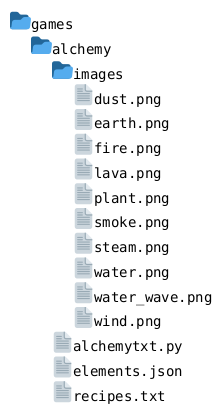

The diagram above was rendered by PlantUML. Its source (embedded in the PNG):
@startfiles
/games/alchemy/images/dust.png
/games/alchemy/images/earth.png
/games/alchemy/images/fire.png
/games/alchemy/images/lava.png
/games/alchemy/images/plant.png
/games/alchemy/images/smoke.png
/games/alchemy/images/steam.png
/games/alchemy/images/water.png
/games/alchemy/images/water_wave.png
/games/alchemy/images/wind.png
/games/alchemy/alchemytxt.py
/games/alchemy/elements.json
/games/alchemy/recipes.txt
@endfiles